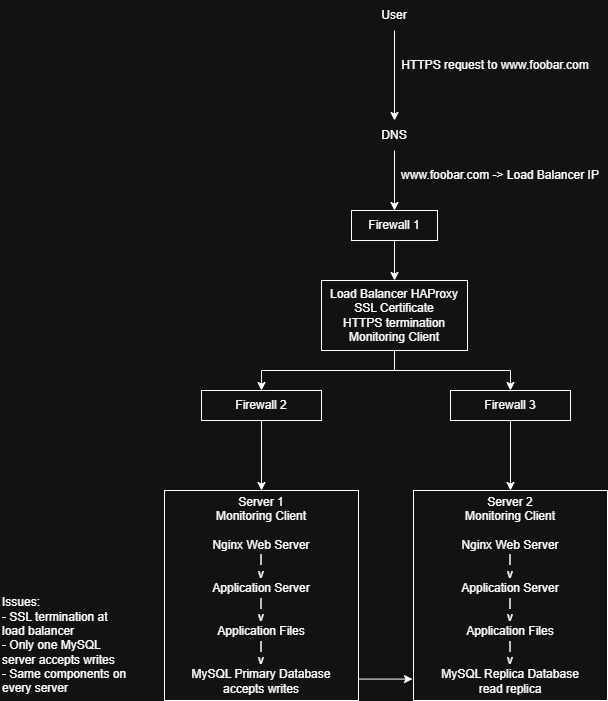

The diagram above was exported from draw.io. Its source (the exported page's mxGraphModel, read from the mxfile embedded in the PNG):
<mxGraphModel dx="1178" dy="648" grid="1" gridSize="10" guides="1" tooltips="1" connect="1" arrows="1" fold="1" page="1" pageScale="1" pageWidth="827" pageHeight="1169" math="0" shadow="0">
  <root>
    <mxCell id="0" />
    <mxCell id="1" parent="0" />
    <mxCell id="-O0cFCwYaTLwvaof3HfC-3" edge="1" parent="1" source="-O0cFCwYaTLwvaof3HfC-1" style="edgeStyle=orthogonalEdgeStyle;rounded=0;orthogonalLoop=1;jettySize=auto;html=1;" target="-O0cFCwYaTLwvaof3HfC-2" value="">
      <mxGeometry relative="1" as="geometry" />
    </mxCell>
    <mxCell id="-O0cFCwYaTLwvaof3HfC-1" parent="1" style="text;html=1;whiteSpace=wrap;strokeColor=none;fillColor=none;align=center;verticalAlign=middle;rounded=0;" value="User" vertex="1">
      <mxGeometry height="30" width="60" x="384" y="10" as="geometry" />
    </mxCell>
    <mxCell id="-O0cFCwYaTLwvaof3HfC-20" edge="1" parent="1" source="-O0cFCwYaTLwvaof3HfC-2" style="edgeStyle=orthogonalEdgeStyle;rounded=0;orthogonalLoop=1;jettySize=auto;html=1;" target="-O0cFCwYaTLwvaof3HfC-19" value="">
      <mxGeometry relative="1" as="geometry" />
    </mxCell>
    <mxCell id="-O0cFCwYaTLwvaof3HfC-2" parent="1" style="text;html=1;whiteSpace=wrap;strokeColor=none;fillColor=none;align=center;verticalAlign=middle;rounded=0;" value="DNS" vertex="1">
      <mxGeometry height="30" width="60" x="384" y="130" as="geometry" />
    </mxCell>
    <mxCell id="-O0cFCwYaTLwvaof3HfC-4" parent="1" style="text;html=1;whiteSpace=wrap;strokeColor=none;fillColor=none;align=center;verticalAlign=middle;rounded=0;" value="HTTPS request to www.foobar.com" vertex="1">
      <mxGeometry height="30" width="190" x="420" y="60" as="geometry" />
    </mxCell>
    <mxCell id="-O0cFCwYaTLwvaof3HfC-24" edge="1" parent="1" source="-O0cFCwYaTLwvaof3HfC-5" style="edgeStyle=orthogonalEdgeStyle;rounded=0;orthogonalLoop=1;jettySize=auto;html=1;exitX=0.5;exitY=1;exitDx=0;exitDy=0;entryX=0.5;entryY=0;entryDx=0;entryDy=0;" target="-O0cFCwYaTLwvaof3HfC-22">
      <mxGeometry relative="1" as="geometry" />
    </mxCell>
    <mxCell id="-O0cFCwYaTLwvaof3HfC-25" edge="1" parent="1" source="-O0cFCwYaTLwvaof3HfC-5" style="edgeStyle=orthogonalEdgeStyle;rounded=0;orthogonalLoop=1;jettySize=auto;html=1;exitX=0.5;exitY=1;exitDx=0;exitDy=0;entryX=0.5;entryY=0;entryDx=0;entryDy=0;" target="-O0cFCwYaTLwvaof3HfC-23">
      <mxGeometry relative="1" as="geometry" />
    </mxCell>
    <mxCell id="-O0cFCwYaTLwvaof3HfC-5" parent="1" style="rounded=0;whiteSpace=wrap;html=1;" value="Load Balancer HAProxy&lt;div&gt;SSL Certificate&lt;/div&gt;&lt;div&gt;HTTPS termination&lt;/div&gt;&lt;div&gt;Monitoring Client&lt;/div&gt;" vertex="1">
      <mxGeometry height="70" width="146" x="341" y="290" as="geometry" />
    </mxCell>
    <mxCell id="-O0cFCwYaTLwvaof3HfC-16" edge="1" parent="1" source="-O0cFCwYaTLwvaof3HfC-7" style="edgeStyle=orthogonalEdgeStyle;rounded=0;orthogonalLoop=1;jettySize=auto;html=1;exitX=0.993;exitY=0.898;exitDx=0;exitDy=0;entryX=-0.005;entryY=0.898;entryDx=0;entryDy=0;entryPerimeter=0;exitPerimeter=0;" target="-O0cFCwYaTLwvaof3HfC-15">
      <mxGeometry relative="1" as="geometry" />
    </mxCell>
    <mxCell id="-O0cFCwYaTLwvaof3HfC-7" parent="1" style="rounded=0;whiteSpace=wrap;html=1;" value="Server 1&lt;div&gt;Monitoring Client&lt;/div&gt;&lt;div&gt;&lt;br&gt;&lt;/div&gt;&lt;div&gt;Nginx Web Server&lt;/div&gt;&lt;div&gt;|&lt;/div&gt;&lt;div&gt;v&lt;/div&gt;&lt;div&gt;Application Server&lt;/div&gt;&lt;div&gt;|&lt;/div&gt;&lt;div&gt;v&lt;/div&gt;&lt;div&gt;Application Files&lt;/div&gt;&lt;div&gt;|&lt;/div&gt;&lt;div&gt;v&lt;/div&gt;&lt;div&gt;MySQL Primary Database&lt;/div&gt;&lt;div&gt;accepts writes&lt;/div&gt;" vertex="1">
      <mxGeometry height="210" width="194" x="184" y="500" as="geometry" />
    </mxCell>
    <mxCell id="-O0cFCwYaTLwvaof3HfC-15" parent="1" style="rounded=0;whiteSpace=wrap;html=1;" value="Server 2&lt;div&gt;Monitoring Client&lt;br&gt;&lt;div&gt;&lt;br&gt;&lt;/div&gt;&lt;div&gt;Nginx Web Server&lt;/div&gt;&lt;div&gt;|&lt;/div&gt;&lt;div&gt;v&lt;/div&gt;&lt;div&gt;Application Server&lt;/div&gt;&lt;div&gt;|&lt;/div&gt;&lt;div&gt;v&lt;/div&gt;&lt;div&gt;Application Files&lt;/div&gt;&lt;div&gt;|&lt;/div&gt;&lt;div&gt;v&lt;/div&gt;&lt;div&gt;MySQL Replica Database&lt;/div&gt;&lt;/div&gt;&lt;div&gt;read replica&lt;/div&gt;" vertex="1">
      <mxGeometry height="210" width="194" x="433" y="500" as="geometry" />
    </mxCell>
    <mxCell id="-O0cFCwYaTLwvaof3HfC-17" parent="1" style="text;html=1;whiteSpace=wrap;strokeColor=none;fillColor=none;align=left;verticalAlign=middle;rounded=0;" value="Issues:&lt;br&gt;- SSL termination at load balancer&lt;br&gt;- Only one MySQL server accepts writes&lt;br&gt;- Same components on every server" vertex="1">
      <mxGeometry height="30" width="130" x="20" y="640" as="geometry" />
    </mxCell>
    <mxCell id="-O0cFCwYaTLwvaof3HfC-18" parent="1" style="text;html=1;whiteSpace=wrap;strokeColor=none;fillColor=none;align=center;verticalAlign=middle;rounded=0;" value="www.foobar.com -&amp;gt; Load Balancer IP" vertex="1">
      <mxGeometry height="30" width="200" x="420" y="170" as="geometry" />
    </mxCell>
    <mxCell id="-O0cFCwYaTLwvaof3HfC-21" edge="1" parent="1" source="-O0cFCwYaTLwvaof3HfC-19" style="edgeStyle=orthogonalEdgeStyle;rounded=0;orthogonalLoop=1;jettySize=auto;html=1;" target="-O0cFCwYaTLwvaof3HfC-5" value="">
      <mxGeometry relative="1" as="geometry" />
    </mxCell>
    <mxCell id="-O0cFCwYaTLwvaof3HfC-19" parent="1" style="rounded=0;whiteSpace=wrap;html=1;" value="Firewall 1" vertex="1">
      <mxGeometry height="30" width="86" x="371" y="220" as="geometry" />
    </mxCell>
    <mxCell id="-O0cFCwYaTLwvaof3HfC-26" edge="1" parent="1" source="-O0cFCwYaTLwvaof3HfC-22" style="edgeStyle=orthogonalEdgeStyle;rounded=0;orthogonalLoop=1;jettySize=auto;html=1;" target="-O0cFCwYaTLwvaof3HfC-7" value="">
      <mxGeometry relative="1" as="geometry" />
    </mxCell>
    <mxCell id="-O0cFCwYaTLwvaof3HfC-22" parent="1" style="rounded=0;whiteSpace=wrap;html=1;" value="Firewall 2" vertex="1">
      <mxGeometry height="30" width="120" x="221" y="400" as="geometry" />
    </mxCell>
    <mxCell id="-O0cFCwYaTLwvaof3HfC-27" edge="1" parent="1" source="-O0cFCwYaTLwvaof3HfC-23" style="edgeStyle=orthogonalEdgeStyle;rounded=0;orthogonalLoop=1;jettySize=auto;html=1;" target="-O0cFCwYaTLwvaof3HfC-15" value="">
      <mxGeometry relative="1" as="geometry" />
    </mxCell>
    <mxCell id="-O0cFCwYaTLwvaof3HfC-23" parent="1" style="rounded=0;whiteSpace=wrap;html=1;" value="Firewall 3" vertex="1">
      <mxGeometry height="30" width="120" x="470" y="400" as="geometry" />
    </mxCell>
  </root>
</mxGraphModel>